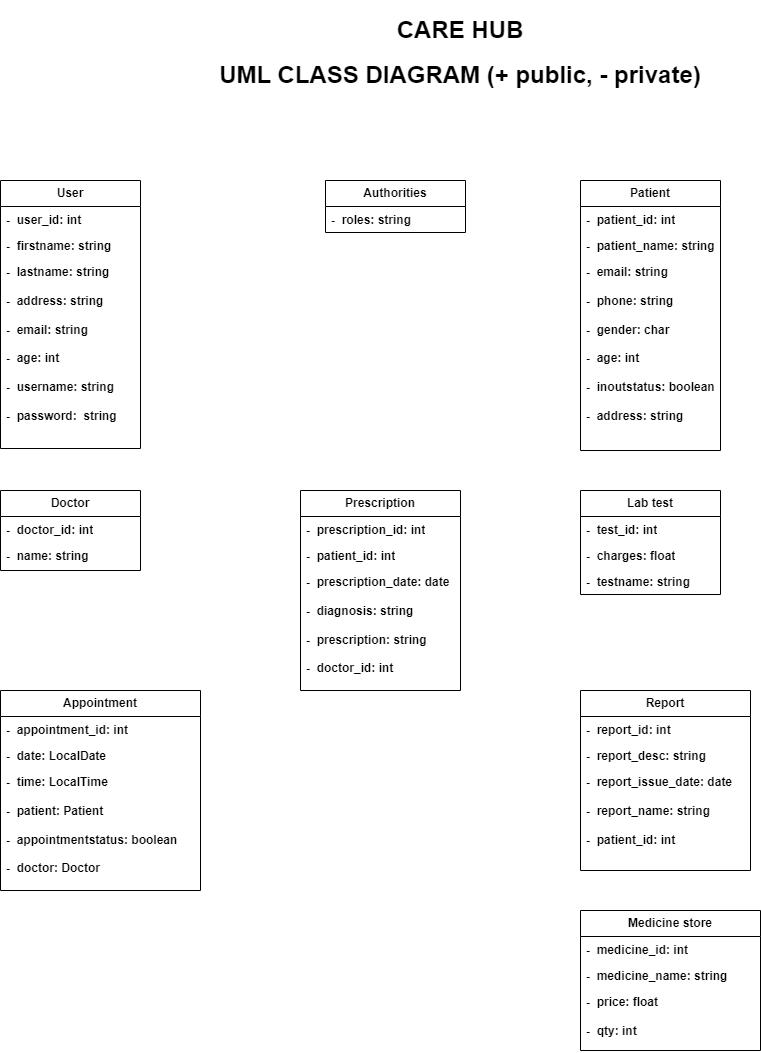

The diagram above was exported from draw.io. Its source (the exported page's mxGraphModel, read from the mxfile embedded in the PNG):
<mxGraphModel dx="1050" dy="534" grid="1" gridSize="10" guides="1" tooltips="1" connect="1" arrows="1" fold="1" page="1" pageScale="1" pageWidth="850" pageHeight="1100" math="0" shadow="0">
  <root>
    <mxCell id="0" />
    <mxCell id="1" parent="0" />
    <mxCell id="8aUHxt-kMpOiaJ-FSEgI-5" value="&lt;b&gt;User&lt;/b&gt;" style="swimlane;fontStyle=0;childLayout=stackLayout;horizontal=1;startSize=26;fillColor=none;horizontalStack=0;resizeParent=1;resizeParentMax=0;resizeLast=0;collapsible=1;marginBottom=0;whiteSpace=wrap;html=1;" vertex="1" parent="1">
      <mxGeometry x="30" y="210" width="140" height="268" as="geometry" />
    </mxCell>
    <mxCell id="8aUHxt-kMpOiaJ-FSEgI-6" value="&lt;b&gt;-&amp;nbsp; user_id: int&amp;nbsp;&lt;/b&gt;" style="text;strokeColor=none;fillColor=none;align=left;verticalAlign=top;spacingLeft=4;spacingRight=4;overflow=hidden;rotatable=0;points=[[0,0.5],[1,0.5]];portConstraint=eastwest;whiteSpace=wrap;html=1;" vertex="1" parent="8aUHxt-kMpOiaJ-FSEgI-5">
      <mxGeometry y="26" width="140" height="26" as="geometry" />
    </mxCell>
    <mxCell id="8aUHxt-kMpOiaJ-FSEgI-7" value="&lt;b&gt;-&amp;nbsp; firstname: string&lt;/b&gt;" style="text;strokeColor=none;fillColor=none;align=left;verticalAlign=top;spacingLeft=4;spacingRight=4;overflow=hidden;rotatable=0;points=[[0,0.5],[1,0.5]];portConstraint=eastwest;whiteSpace=wrap;html=1;" vertex="1" parent="8aUHxt-kMpOiaJ-FSEgI-5">
      <mxGeometry y="52" width="140" height="26" as="geometry" />
    </mxCell>
    <mxCell id="8aUHxt-kMpOiaJ-FSEgI-8" value="&lt;b style=&quot;border-color: var(--border-color);&quot;&gt;&lt;b style=&quot;border-color: var(--border-color);&quot;&gt;&lt;b style=&quot;border-color: var(--border-color);&quot;&gt;&lt;b style=&quot;border-color: var(--border-color);&quot;&gt;&lt;b style=&quot;border-color: var(--border-color);&quot;&gt;-&amp;nbsp; lastname: string&lt;br&gt;&lt;/b&gt;&lt;br&gt;-&amp;nbsp; address: string&lt;br&gt;&lt;/b&gt;&lt;br&gt;-&amp;nbsp; email: string&lt;br&gt;&lt;/b&gt;&lt;br&gt;-&amp;nbsp; age: int&lt;br&gt;&lt;/b&gt;&lt;br&gt;-&amp;nbsp; username: string&amp;nbsp;&lt;br&gt;&lt;br&gt;&lt;b style=&quot;border-color: var(--border-color);&quot;&gt;-&amp;nbsp; password:&amp;nbsp; string&lt;/b&gt;&lt;br&gt;&lt;/b&gt;" style="text;strokeColor=none;fillColor=none;align=left;verticalAlign=top;spacingLeft=4;spacingRight=4;overflow=hidden;rotatable=0;points=[[0,0.5],[1,0.5]];portConstraint=eastwest;whiteSpace=wrap;html=1;" vertex="1" parent="8aUHxt-kMpOiaJ-FSEgI-5">
      <mxGeometry y="78" width="140" height="190" as="geometry" />
    </mxCell>
    <mxCell id="8aUHxt-kMpOiaJ-FSEgI-9" value="&lt;b&gt;Doctor&lt;/b&gt;" style="swimlane;fontStyle=0;childLayout=stackLayout;horizontal=1;startSize=26;fillColor=none;horizontalStack=0;resizeParent=1;resizeParentMax=0;resizeLast=0;collapsible=1;marginBottom=0;whiteSpace=wrap;html=1;" vertex="1" parent="1">
      <mxGeometry x="30" y="520" width="140" height="80" as="geometry">
        <mxRectangle x="540" y="190" width="100" height="30" as="alternateBounds" />
      </mxGeometry>
    </mxCell>
    <mxCell id="8aUHxt-kMpOiaJ-FSEgI-10" value="&lt;b&gt;-&amp;nbsp; doctor_id: int&lt;/b&gt;" style="text;strokeColor=none;fillColor=none;align=left;verticalAlign=top;spacingLeft=4;spacingRight=4;overflow=hidden;rotatable=0;points=[[0,0.5],[1,0.5]];portConstraint=eastwest;whiteSpace=wrap;html=1;" vertex="1" parent="8aUHxt-kMpOiaJ-FSEgI-9">
      <mxGeometry y="26" width="140" height="26" as="geometry" />
    </mxCell>
    <mxCell id="8aUHxt-kMpOiaJ-FSEgI-11" value="&lt;b&gt;-&amp;nbsp; name: string&lt;/b&gt;" style="text;strokeColor=none;fillColor=none;align=left;verticalAlign=top;spacingLeft=4;spacingRight=4;overflow=hidden;rotatable=0;points=[[0,0.5],[1,0.5]];portConstraint=eastwest;whiteSpace=wrap;html=1;" vertex="1" parent="8aUHxt-kMpOiaJ-FSEgI-9">
      <mxGeometry y="52" width="140" height="28" as="geometry" />
    </mxCell>
    <mxCell id="8aUHxt-kMpOiaJ-FSEgI-13" value="&lt;b&gt;Prescription&lt;/b&gt;" style="swimlane;fontStyle=0;childLayout=stackLayout;horizontal=1;startSize=26;fillColor=none;horizontalStack=0;resizeParent=1;resizeParentMax=0;resizeLast=0;collapsible=1;marginBottom=0;whiteSpace=wrap;html=1;" vertex="1" parent="1">
      <mxGeometry x="330" y="520" width="160" height="200" as="geometry" />
    </mxCell>
    <mxCell id="8aUHxt-kMpOiaJ-FSEgI-14" value="&lt;b&gt;-&amp;nbsp; prescription_id: int&lt;/b&gt;" style="text;strokeColor=none;fillColor=none;align=left;verticalAlign=top;spacingLeft=4;spacingRight=4;overflow=hidden;rotatable=0;points=[[0,0.5],[1,0.5]];portConstraint=eastwest;whiteSpace=wrap;html=1;" vertex="1" parent="8aUHxt-kMpOiaJ-FSEgI-13">
      <mxGeometry y="26" width="160" height="26" as="geometry" />
    </mxCell>
    <mxCell id="8aUHxt-kMpOiaJ-FSEgI-15" value="&lt;b style=&quot;border-color: var(--border-color);&quot;&gt;-&amp;nbsp; patient_id: int&lt;/b&gt;" style="text;strokeColor=none;fillColor=none;align=left;verticalAlign=top;spacingLeft=4;spacingRight=4;overflow=hidden;rotatable=0;points=[[0,0.5],[1,0.5]];portConstraint=eastwest;whiteSpace=wrap;html=1;" vertex="1" parent="8aUHxt-kMpOiaJ-FSEgI-13">
      <mxGeometry y="52" width="160" height="26" as="geometry" />
    </mxCell>
    <mxCell id="8aUHxt-kMpOiaJ-FSEgI-16" value="&lt;b style=&quot;border-color: var(--border-color);&quot;&gt;-&amp;nbsp; prescription_date: date&lt;br&gt;&lt;br&gt;&lt;b style=&quot;border-color: var(--border-color);&quot;&gt;-&amp;nbsp; diagnosis: string&lt;br&gt;&lt;/b&gt;&lt;br&gt;&lt;b style=&quot;border-color: var(--border-color);&quot;&gt;-&amp;nbsp; prescription: string&lt;br&gt;&lt;/b&gt;&lt;br&gt;&lt;b style=&quot;border-color: var(--border-color);&quot;&gt;-&amp;nbsp; doctor_id: int&lt;/b&gt;&lt;br&gt;&lt;/b&gt;" style="text;strokeColor=none;fillColor=none;align=left;verticalAlign=top;spacingLeft=4;spacingRight=4;overflow=hidden;rotatable=0;points=[[0,0.5],[1,0.5]];portConstraint=eastwest;whiteSpace=wrap;html=1;" vertex="1" parent="8aUHxt-kMpOiaJ-FSEgI-13">
      <mxGeometry y="78" width="160" height="122" as="geometry" />
    </mxCell>
    <mxCell id="8aUHxt-kMpOiaJ-FSEgI-17" value="&lt;b&gt;Lab test&lt;/b&gt;" style="swimlane;fontStyle=0;childLayout=stackLayout;horizontal=1;startSize=26;fillColor=none;horizontalStack=0;resizeParent=1;resizeParentMax=0;resizeLast=0;collapsible=1;marginBottom=0;whiteSpace=wrap;html=1;" vertex="1" parent="1">
      <mxGeometry x="610" y="520" width="140" height="104" as="geometry" />
    </mxCell>
    <mxCell id="8aUHxt-kMpOiaJ-FSEgI-18" value="&lt;b&gt;-&amp;nbsp; test_id: int&lt;/b&gt;" style="text;strokeColor=none;fillColor=none;align=left;verticalAlign=top;spacingLeft=4;spacingRight=4;overflow=hidden;rotatable=0;points=[[0,0.5],[1,0.5]];portConstraint=eastwest;whiteSpace=wrap;html=1;" vertex="1" parent="8aUHxt-kMpOiaJ-FSEgI-17">
      <mxGeometry y="26" width="140" height="26" as="geometry" />
    </mxCell>
    <mxCell id="8aUHxt-kMpOiaJ-FSEgI-19" value="&lt;b&gt;-&amp;nbsp; charges: float&lt;/b&gt;" style="text;strokeColor=none;fillColor=none;align=left;verticalAlign=top;spacingLeft=4;spacingRight=4;overflow=hidden;rotatable=0;points=[[0,0.5],[1,0.5]];portConstraint=eastwest;whiteSpace=wrap;html=1;" vertex="1" parent="8aUHxt-kMpOiaJ-FSEgI-17">
      <mxGeometry y="52" width="140" height="26" as="geometry" />
    </mxCell>
    <mxCell id="8aUHxt-kMpOiaJ-FSEgI-20" value="&lt;b&gt;-&amp;nbsp; testname: string&lt;/b&gt;" style="text;strokeColor=none;fillColor=none;align=left;verticalAlign=top;spacingLeft=4;spacingRight=4;overflow=hidden;rotatable=0;points=[[0,0.5],[1,0.5]];portConstraint=eastwest;whiteSpace=wrap;html=1;" vertex="1" parent="8aUHxt-kMpOiaJ-FSEgI-17">
      <mxGeometry y="78" width="140" height="26" as="geometry" />
    </mxCell>
    <mxCell id="8aUHxt-kMpOiaJ-FSEgI-21" value="&lt;b&gt;Report&lt;/b&gt;" style="swimlane;fontStyle=0;childLayout=stackLayout;horizontal=1;startSize=26;fillColor=none;horizontalStack=0;resizeParent=1;resizeParentMax=0;resizeLast=0;collapsible=1;marginBottom=0;whiteSpace=wrap;html=1;" vertex="1" parent="1">
      <mxGeometry x="610" y="720" width="170" height="180" as="geometry" />
    </mxCell>
    <mxCell id="8aUHxt-kMpOiaJ-FSEgI-22" value="&lt;b&gt;-&amp;nbsp; report_id: int&lt;/b&gt;" style="text;strokeColor=none;fillColor=none;align=left;verticalAlign=top;spacingLeft=4;spacingRight=4;overflow=hidden;rotatable=0;points=[[0,0.5],[1,0.5]];portConstraint=eastwest;whiteSpace=wrap;html=1;" vertex="1" parent="8aUHxt-kMpOiaJ-FSEgI-21">
      <mxGeometry y="26" width="170" height="26" as="geometry" />
    </mxCell>
    <mxCell id="8aUHxt-kMpOiaJ-FSEgI-23" value="&lt;b style=&quot;border-color: var(--border-color);&quot;&gt;-&amp;nbsp; report_desc: string&lt;/b&gt;" style="text;strokeColor=none;fillColor=none;align=left;verticalAlign=top;spacingLeft=4;spacingRight=4;overflow=hidden;rotatable=0;points=[[0,0.5],[1,0.5]];portConstraint=eastwest;whiteSpace=wrap;html=1;" vertex="1" parent="8aUHxt-kMpOiaJ-FSEgI-21">
      <mxGeometry y="52" width="170" height="26" as="geometry" />
    </mxCell>
    <mxCell id="8aUHxt-kMpOiaJ-FSEgI-24" value="&lt;b style=&quot;border-color: var(--border-color);&quot;&gt;-&amp;nbsp; report_issue_date: date&lt;br&gt;&lt;br&gt;&lt;b style=&quot;border-color: var(--border-color);&quot;&gt;-&amp;nbsp; report_name: string&lt;br&gt;&lt;/b&gt;&lt;br&gt;&lt;b style=&quot;border-color: var(--border-color);&quot;&gt;-&amp;nbsp; patient_id: int&lt;/b&gt;&lt;br&gt;&lt;/b&gt;" style="text;strokeColor=none;fillColor=none;align=left;verticalAlign=top;spacingLeft=4;spacingRight=4;overflow=hidden;rotatable=0;points=[[0,0.5],[1,0.5]];portConstraint=eastwest;whiteSpace=wrap;html=1;" vertex="1" parent="8aUHxt-kMpOiaJ-FSEgI-21">
      <mxGeometry y="78" width="170" height="102" as="geometry" />
    </mxCell>
    <mxCell id="8aUHxt-kMpOiaJ-FSEgI-25" value="Medicine store" style="swimlane;fontStyle=1;childLayout=stackLayout;horizontal=1;startSize=26;fillColor=none;horizontalStack=0;resizeParent=1;resizeParentMax=0;resizeLast=0;collapsible=1;marginBottom=0;whiteSpace=wrap;html=1;" vertex="1" parent="1">
      <mxGeometry x="610" y="940" width="180" height="140" as="geometry" />
    </mxCell>
    <mxCell id="8aUHxt-kMpOiaJ-FSEgI-26" value="&lt;b&gt;-&amp;nbsp; medicine_id: int&lt;/b&gt;" style="text;strokeColor=none;fillColor=none;align=left;verticalAlign=top;spacingLeft=4;spacingRight=4;overflow=hidden;rotatable=0;points=[[0,0.5],[1,0.5]];portConstraint=eastwest;whiteSpace=wrap;html=1;" vertex="1" parent="8aUHxt-kMpOiaJ-FSEgI-25">
      <mxGeometry y="26" width="180" height="26" as="geometry" />
    </mxCell>
    <mxCell id="8aUHxt-kMpOiaJ-FSEgI-27" value="&lt;b style=&quot;border-color: var(--border-color);&quot;&gt;-&amp;nbsp; medicine_name: string&lt;/b&gt;" style="text;strokeColor=none;fillColor=none;align=left;verticalAlign=top;spacingLeft=4;spacingRight=4;overflow=hidden;rotatable=0;points=[[0,0.5],[1,0.5]];portConstraint=eastwest;whiteSpace=wrap;html=1;" vertex="1" parent="8aUHxt-kMpOiaJ-FSEgI-25">
      <mxGeometry y="52" width="180" height="26" as="geometry" />
    </mxCell>
    <mxCell id="8aUHxt-kMpOiaJ-FSEgI-28" value="&lt;b style=&quot;border-color: var(--border-color);&quot;&gt;-&amp;nbsp; price: float&lt;br&gt;&lt;br&gt;&lt;b style=&quot;border-color: var(--border-color);&quot;&gt;-&amp;nbsp; qty: int&lt;/b&gt;&lt;br&gt;&lt;/b&gt;" style="text;strokeColor=none;fillColor=none;align=left;verticalAlign=top;spacingLeft=4;spacingRight=4;overflow=hidden;rotatable=0;points=[[0,0.5],[1,0.5]];portConstraint=eastwest;whiteSpace=wrap;html=1;" vertex="1" parent="8aUHxt-kMpOiaJ-FSEgI-25">
      <mxGeometry y="78" width="180" height="62" as="geometry" />
    </mxCell>
    <mxCell id="8aUHxt-kMpOiaJ-FSEgI-29" value="&lt;b&gt;Patient&lt;/b&gt;" style="swimlane;fontStyle=0;childLayout=stackLayout;horizontal=1;startSize=26;fillColor=none;horizontalStack=0;resizeParent=1;resizeParentMax=0;resizeLast=0;collapsible=1;marginBottom=0;whiteSpace=wrap;html=1;" vertex="1" parent="1">
      <mxGeometry x="610" y="210" width="140" height="270" as="geometry" />
    </mxCell>
    <mxCell id="8aUHxt-kMpOiaJ-FSEgI-30" value="&lt;b&gt;-&amp;nbsp; patient_id: int&lt;/b&gt;" style="text;strokeColor=none;fillColor=none;align=left;verticalAlign=top;spacingLeft=4;spacingRight=4;overflow=hidden;rotatable=0;points=[[0,0.5],[1,0.5]];portConstraint=eastwest;whiteSpace=wrap;html=1;" vertex="1" parent="8aUHxt-kMpOiaJ-FSEgI-29">
      <mxGeometry y="26" width="140" height="26" as="geometry" />
    </mxCell>
    <mxCell id="8aUHxt-kMpOiaJ-FSEgI-31" value="&lt;b style=&quot;border-color: var(--border-color);&quot;&gt;-&amp;nbsp; patient_name: string&lt;/b&gt;" style="text;strokeColor=none;fillColor=none;align=left;verticalAlign=top;spacingLeft=4;spacingRight=4;overflow=hidden;rotatable=0;points=[[0,0.5],[1,0.5]];portConstraint=eastwest;whiteSpace=wrap;html=1;" vertex="1" parent="8aUHxt-kMpOiaJ-FSEgI-29">
      <mxGeometry y="52" width="140" height="26" as="geometry" />
    </mxCell>
    <mxCell id="8aUHxt-kMpOiaJ-FSEgI-32" value="&lt;b style=&quot;border-color: var(--border-color);&quot;&gt;-&amp;nbsp; email: string&lt;br&gt;&lt;br&gt;&lt;b style=&quot;border-color: var(--border-color);&quot;&gt;-&amp;nbsp; phone: string&lt;br&gt;&lt;/b&gt;&lt;br&gt;&lt;b style=&quot;border-color: var(--border-color);&quot;&gt;-&amp;nbsp; gender: char&lt;br&gt;&lt;/b&gt;&lt;br&gt;&lt;b style=&quot;border-color: var(--border-color);&quot;&gt;-&amp;nbsp; age: int&lt;br&gt;&lt;/b&gt;&lt;br&gt;&lt;b style=&quot;border-color: var(--border-color);&quot;&gt;-&amp;nbsp; inoutstatus: boolean&lt;br&gt;&lt;/b&gt;&lt;br&gt;&lt;b style=&quot;border-color: var(--border-color);&quot;&gt;-&amp;nbsp; address: string&lt;/b&gt;&lt;br&gt;&lt;/b&gt;" style="text;strokeColor=none;fillColor=none;align=left;verticalAlign=top;spacingLeft=4;spacingRight=4;overflow=hidden;rotatable=0;points=[[0,0.5],[1,0.5]];portConstraint=eastwest;whiteSpace=wrap;html=1;" vertex="1" parent="8aUHxt-kMpOiaJ-FSEgI-29">
      <mxGeometry y="78" width="140" height="192" as="geometry" />
    </mxCell>
    <mxCell id="8aUHxt-kMpOiaJ-FSEgI-33" value="&lt;b&gt;Authorities&lt;/b&gt;" style="swimlane;fontStyle=0;childLayout=stackLayout;horizontal=1;startSize=26;fillColor=none;horizontalStack=0;resizeParent=1;resizeParentMax=0;resizeLast=0;collapsible=1;marginBottom=0;whiteSpace=wrap;html=1;" vertex="1" parent="1">
      <mxGeometry x="355" y="210" width="140" height="52" as="geometry" />
    </mxCell>
    <mxCell id="8aUHxt-kMpOiaJ-FSEgI-34" value="&lt;b&gt;-&amp;nbsp; roles: string&lt;/b&gt;" style="text;strokeColor=none;fillColor=none;align=left;verticalAlign=top;spacingLeft=4;spacingRight=4;overflow=hidden;rotatable=0;points=[[0,0.5],[1,0.5]];portConstraint=eastwest;whiteSpace=wrap;html=1;" vertex="1" parent="8aUHxt-kMpOiaJ-FSEgI-33">
      <mxGeometry y="26" width="140" height="26" as="geometry" />
    </mxCell>
    <mxCell id="8aUHxt-kMpOiaJ-FSEgI-37" value="&lt;b&gt;Appointment&lt;/b&gt;" style="swimlane;fontStyle=0;childLayout=stackLayout;horizontal=1;startSize=26;fillColor=none;horizontalStack=0;resizeParent=1;resizeParentMax=0;resizeLast=0;collapsible=1;marginBottom=0;whiteSpace=wrap;html=1;" vertex="1" parent="1">
      <mxGeometry x="30" y="720" width="200" height="200" as="geometry" />
    </mxCell>
    <mxCell id="8aUHxt-kMpOiaJ-FSEgI-38" value="&lt;b&gt;-&amp;nbsp; appointment_id: int&lt;/b&gt;" style="text;strokeColor=none;fillColor=none;align=left;verticalAlign=top;spacingLeft=4;spacingRight=4;overflow=hidden;rotatable=0;points=[[0,0.5],[1,0.5]];portConstraint=eastwest;whiteSpace=wrap;html=1;" vertex="1" parent="8aUHxt-kMpOiaJ-FSEgI-37">
      <mxGeometry y="26" width="200" height="26" as="geometry" />
    </mxCell>
    <mxCell id="8aUHxt-kMpOiaJ-FSEgI-39" value="&lt;b style=&quot;border-color: var(--border-color);&quot;&gt;-&amp;nbsp; date: LocalDate&amp;nbsp;&lt;/b&gt;" style="text;strokeColor=none;fillColor=none;align=left;verticalAlign=top;spacingLeft=4;spacingRight=4;overflow=hidden;rotatable=0;points=[[0,0.5],[1,0.5]];portConstraint=eastwest;whiteSpace=wrap;html=1;" vertex="1" parent="8aUHxt-kMpOiaJ-FSEgI-37">
      <mxGeometry y="52" width="200" height="26" as="geometry" />
    </mxCell>
    <mxCell id="8aUHxt-kMpOiaJ-FSEgI-40" value="&lt;b style=&quot;border-color: var(--border-color);&quot;&gt;-&amp;nbsp; time: LocalTime&lt;br&gt;&lt;br&gt;&lt;b style=&quot;border-color: var(--border-color);&quot;&gt;-&amp;nbsp; patient: Patient&lt;br&gt;&lt;/b&gt;&lt;br&gt;&lt;b style=&quot;border-color: var(--border-color);&quot;&gt;-&amp;nbsp; appointmentstatus: boolean&amp;nbsp;&lt;br&gt;&lt;/b&gt;&lt;br&gt;&lt;b style=&quot;border-color: var(--border-color);&quot;&gt;-&amp;nbsp; doctor: Doctor&lt;/b&gt;&lt;br&gt;&lt;/b&gt;" style="text;strokeColor=none;fillColor=none;align=left;verticalAlign=top;spacingLeft=4;spacingRight=4;overflow=hidden;rotatable=0;points=[[0,0.5],[1,0.5]];portConstraint=eastwest;whiteSpace=wrap;html=1;" vertex="1" parent="8aUHxt-kMpOiaJ-FSEgI-37">
      <mxGeometry y="78" width="200" height="122" as="geometry" />
    </mxCell>
    <mxCell id="8aUHxt-kMpOiaJ-FSEgI-41" value="&lt;h1&gt;CARE HUB&lt;/h1&gt;&lt;h1&gt;UML CLASS DIAGRAM (+ public, - private)&lt;/h1&gt;" style="text;html=1;strokeColor=none;fillColor=none;spacing=5;spacingTop=-20;whiteSpace=wrap;overflow=hidden;rounded=0;align=center;" vertex="1" parent="1">
      <mxGeometry x="210" y="40" width="560" height="110" as="geometry" />
    </mxCell>
  </root>
</mxGraphModel>